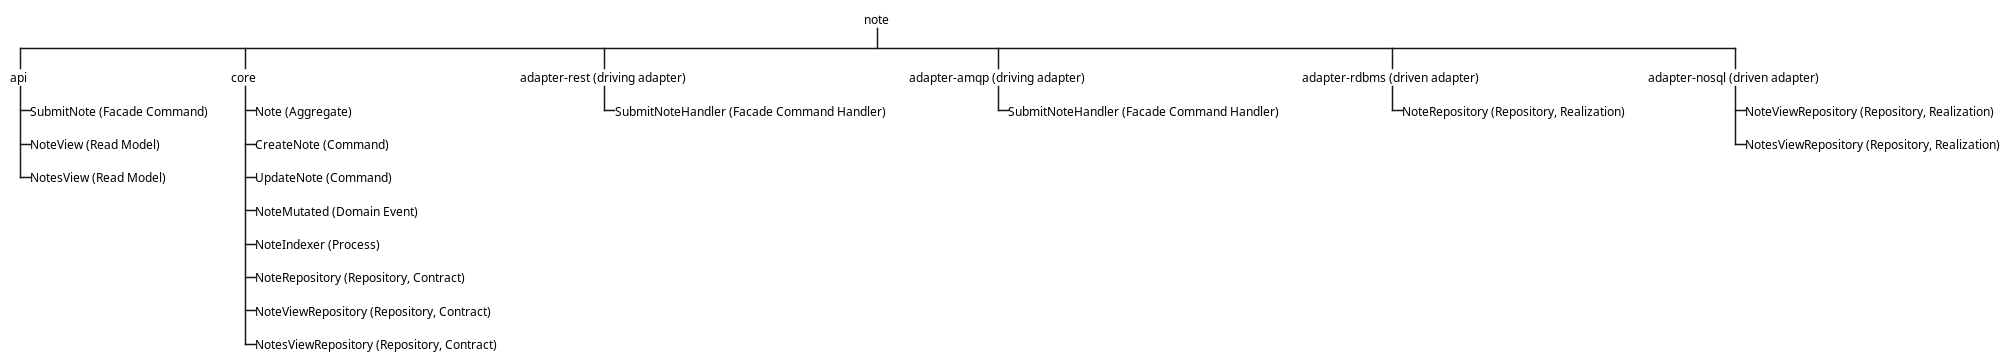

The diagram above was rendered by PlantUML. Its source (embedded in the PNG):
@startwbs
+_ note
*+_ api
**+_ SubmitNote (Facade Command)
**+_ NoteView (Read Model)
**+_ NotesView (Read Model)
*+_ core
**+_ Note (Aggregate)
**+_ CreateNote (Command)
**+_ UpdateNote (Command)
**+_ NoteMutated (Domain Event)
**+_ NoteIndexer (Process)
**+_ NoteRepository (Repository, Contract)
**+_ NoteViewRepository (Repository, Contract)
**+_ NotesViewRepository (Repository, Contract)
*+_ adapter-rest (driving adapter)
**+_ SubmitNoteHandler (Facade Command Handler)
*+_ adapter-amqp (driving adapter)
**+_ SubmitNoteHandler (Facade Command Handler)
*+_ adapter-rdbms (driven adapter)
**+_ NoteRepository (Repository, Realization)
*+_ adapter-nosql (driven adapter)
**+_ NoteViewRepository (Repository, Realization)
**+_ NotesViewRepository (Repository, Realization)
@endwbs